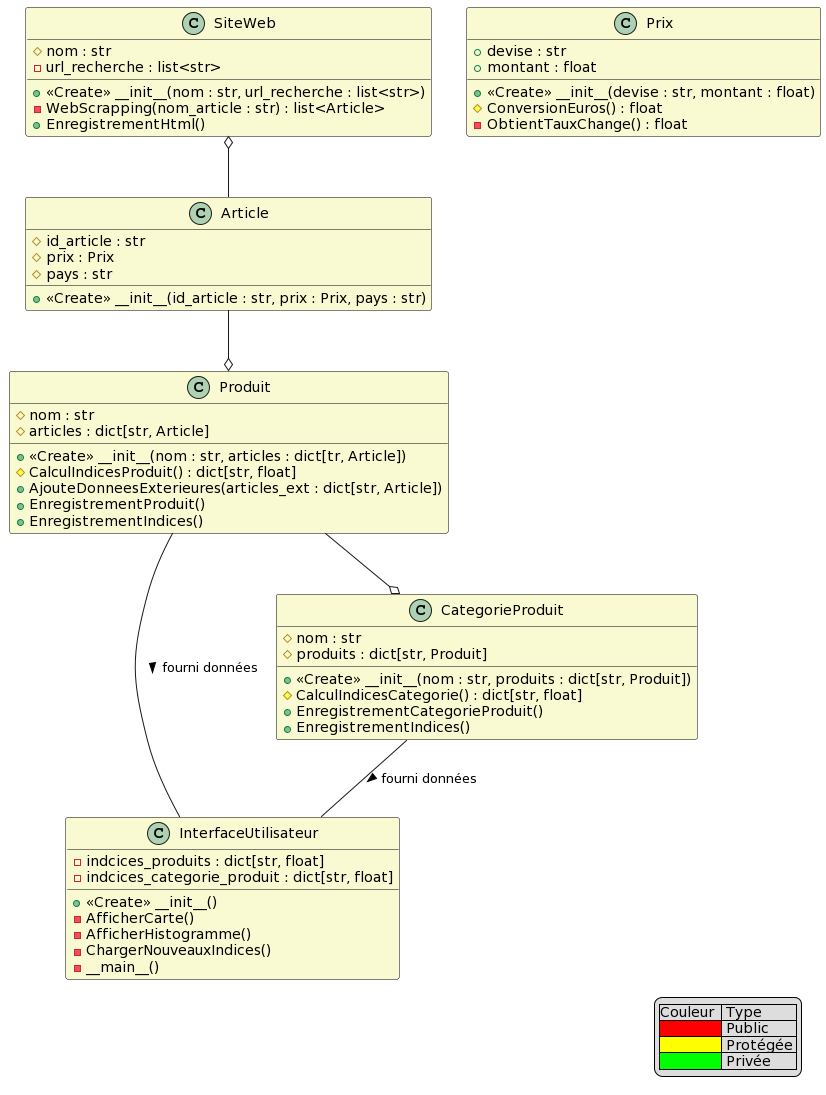

The diagram above was rendered by PlantUML. Its source (embedded in the PNG):
@startuml
legend right
    |Couleur  | Type     |
    |<#FF0000>| Public   |
    |<#FFFF00>| Protégée |
    |<#00FF00>| Privée   |
endlegend

skinparam class {
    BackgroundColor LightGoldenRodYellow
    BorderColor black
}

class "SiteWeb" {
    # nom : str
    - url_recherche : list<str>
    + <<Create>> __init__(nom : str, url_recherche : list<str>)
    - WebScrapping(nom_article : str) : list<Article>
    + EnregistrementHtml()
    
    
}

class "InterfaceUtilisateur" {
    - indcices_produits : dict[str, float]
    - indcices_categorie_produit : dict[str, float]
    + <<Create>> __init__()
    - AfficherCarte()
    - AfficherHistogramme()
    - ChargerNouveauxIndices()
    - __main__()
}

class Article {
    # id_article : str
    # prix : Prix
    # pays : str
    + <<Create>> __init__(id_article : str, prix : Prix, pays : str)
}

class Produit {
    # nom : str
    # articles : dict[str, Article]
    + <<Create>> __init__(nom : str, articles : dict[tr, Article])
    # CalculIndicesProduit() : dict[str, float]
    + AjouteDonneesExterieures(articles_ext : dict[str, Article]) 
    + EnregistrementProduit()
    + EnregistrementIndices()
}

class "CategorieProduit" {
    # nom : str
    # produits : dict[str, Produit]
    + <<Create>> __init__(nom : str, produits : dict[str, Produit])
    # CalculIndicesCategorie() : dict[str, float]
    + EnregistrementCategorieProduit()
    + EnregistrementIndices()
}

class Prix {
    + devise : str
    + montant : float
    + <<Create>> __init__(devise : str, montant : float)
    # ConversionEuros() : float
    - ObtientTauxChange() : float

}


"SiteWeb" o-- Article
Article --o Produit
Produit --o "CategorieProduit"

"CategorieProduit" -- "InterfaceUtilisateur" : fourni données >
Produit -- "InterfaceUtilisateur" : fourni données >
@enduml